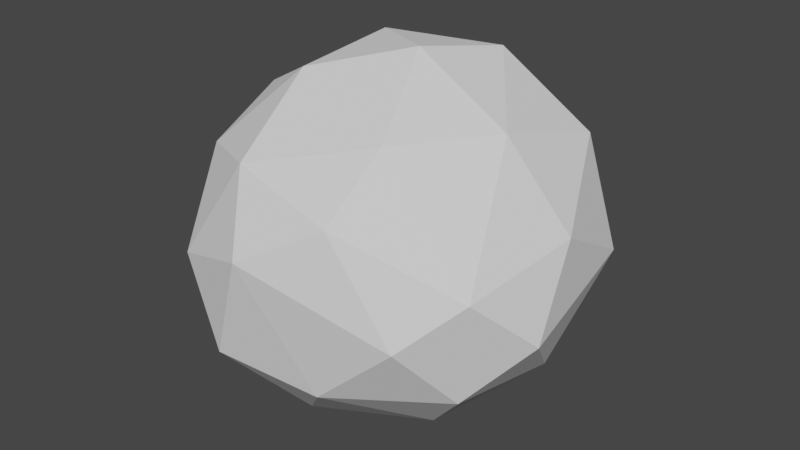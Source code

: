 # Source: rock1.blend  (saved by Blender 3.4.6; exported with 4.5.12 LTS)
import bpy
from mathutils import Matrix  # noqa: F401  (used for matrix-valued properties, if any)

bpy.ops.wm.read_factory_settings(use_empty=True)
scene = bpy.context.scene
scene.name = 'Scene'

# ---- collections
col_collection = bpy.data.collections.new('Collection'); scene.collection.children.link(col_collection)

# ---- world
world_world = bpy.data.worlds.new('World'); scene.world = world_world
world_world.use_nodes = True; world_world.node_tree.nodes.clear()
_N = world_world.node_tree.nodes; _L = world_world.node_tree.links
n0 = _N.new('ShaderNodeOutputWorld'); n0.name = 'World Output'; n0.location = (300, 300)
n1 = _N.new('ShaderNodeBackground'); n1.name = 'Background'; n1.location = (10, 300)
n1.inputs[0].default_value = (0.05088, 0.05088, 0.05088, 1.0)
_L.new(n1.outputs[0], n0.inputs[0])
n0.is_active_output = True
world_world.color = (0.05088, 0.05088, 0.05088)
world_world.use_sun_shadow = False
world_world.sun_shadow_jitter_overblur = 0.0

# ---- meshes
me_icosphere = bpy.data.meshes.new('Icosphere')
me_icosphere.from_pydata([(-0.07607, 0.007063, -1.06), (0.6849, -0.5349, -0.5089), (-0.5558, -0.9606, -0.5148), (-1.244, 0.0391, -0.4834), (-0.5198, 0.9602, -0.3688), (0.5165, 0.8042, -0.5839), (0.1419, -0.8646, 0.3894), (-0.9103, -0.5652, 0.4542), (-0.7795, 0.4894, 0.6006), (0.2375, 0.8586, 0.5598), (0.9201, 0.01386, 0.2579), (0.01374, -0.01814, 1.029), (-0.2803, -0.5713, -0.9535), (0.3468, -0.2889, -0.9113), (0.07012, -0.8812, -0.5607), (0.7194, 0.1887, -0.634), (0.2802, 0.4421, -0.9505), (-0.7501, -0.02668, -0.9378), (-0.9892, -0.5732, -0.6797), (-0.3213, 0.5733, -0.8724), (-0.9591, 0.5815, -0.4736), (0.02771, 0.9734, -0.5692), (0.9713, -0.2914, -0.1884), (0.8374, 0.6157, -0.07985), (-0.3047, -1.042, 0.1369), (0.5386, -0.8617, -0.1277), (-1.221, -0.3419, -0.04901), (-0.8327, -0.8884, -0.04784), (-0.6867, 0.8339, 0.1164), (-1.135, 0.3056, 0.077), (0.448, 0.9896, -0.01967), (-0.1397, 1.064, 0.08283), (0.8, -0.6268, 0.1306), (-0.43, -0.8372, 0.5556), (-1.006, -0.03823, 0.6268), (-0.2583, 0.7764, 0.6689), (0.6705, 0.556, 0.5661), (0.2012, -0.5275, 0.7075), (0.593, -0.08031, 0.7353), (-0.4885, -0.3226, 0.8952), (-0.4664, 0.2851, 0.9569), (0.1671, 0.477, 0.9423)], [], [(0, 13, 12), (1, 13, 15), (0, 12, 17), (0, 17, 19), (0, 19, 16), (1, 15, 22), (2, 14, 24), (3, 18, 26), (4, 20, 28), (5, 21, 30), (1, 22, 25), (2, 24, 27), (3, 26, 29), (4, 28, 31), (5, 30, 23), (6, 32, 37), (7, 33, 39), (8, 34, 40), (9, 35, 41), (10, 36, 38), (38, 41, 11), (38, 36, 41), (36, 9, 41), (41, 40, 11), (41, 35, 40), (35, 8, 40), (40, 39, 11), (40, 34, 39), (34, 7, 39), (39, 37, 11), (39, 33, 37), (33, 6, 37), (37, 38, 11), (37, 32, 38), (32, 10, 38), (23, 36, 10), (23, 30, 36), (30, 9, 36), (31, 35, 9), (31, 28, 35), (28, 8, 35), (29, 34, 8), (29, 26, 34), (26, 7, 34), (27, 33, 7), (27, 24, 33), (24, 6, 33), (25, 32, 6), (25, 22, 32), (22, 10, 32), (30, 31, 9), (30, 21, 31), (21, 4, 31), (28, 29, 8), (28, 20, 29), (20, 3, 29), (26, 27, 7), (26, 18, 27), (18, 2, 27), (24, 25, 6), (24, 14, 25), (14, 1, 25), (22, 23, 10), (22, 15, 23), (15, 5, 23), (16, 21, 5), (16, 19, 21), (19, 4, 21), (19, 20, 4), (19, 17, 20), (17, 3, 20), (17, 18, 3), (17, 12, 18), (12, 2, 18), (15, 16, 5), (15, 13, 16), (13, 0, 16), (12, 14, 2), (12, 13, 14), (13, 1, 14)])
_uv = me_icosphere.uv_layers.new(name='UVMap')
_uv.uv.foreach_set('vector', [0.1818, 0.0, 0.2273, 0.07873, 0.1364, 0.07873, 0.2727, 0.1575, 0.3182, 0.07873, 0.3636, 0.1575, 0.9091, 0.0, 0.9545, 0.07873, 0.8636, 0.07873, 0.7273, 0.0, 0.7727, 0.07873, 0.6818, 0.07873, 0.5455, 0.0, 0.5909, 0.07873, 0.5, 0.07873, 0.2727, 0.1575, 0.3636, 0.1575, 0.3182, 0.2362, 0.09091, 0.1575, 0.1818, 0.1575, 0.1364, 0.2362, 0.8182, 0.1575, 0.9091, 0.1575, 0.8636, 0.2362, 0.6364, 0.1575, 0.7273, 0.1575, 0.6818, 0.2362, 0.4545, 0.1575, 0.5455, 0.1575, 0.5, 0.2362, 0.2727, 0.1575, 0.3182, 0.2362, 0.2273, 0.2362, 0.09091, 0.1575, 0.1364, 0.2362, 0.04546, 0.2362, 0.8182, 0.1575, 0.8636, 0.2362, 0.7727, 0.2362, 0.6364, 0.1575, 0.6818, 0.2362, 0.5909, 0.2362, 0.4545, 0.1575, 0.5, 0.2362, 0.4091, 0.2362, 0.1818, 0.3149, 0.2727, 0.3149, 0.2273, 0.3937, 0.0, 0.3149, 0.09091, 0.3149, 0.04546, 0.3937, 0.7273, 0.3149, 0.8182, 0.3149, 0.7727, 0.3937, 0.5455, 0.3149, 0.6364, 0.3149, 0.5909, 0.3937, 0.3636, 0.3149, 0.4545, 0.3149, 0.4091, 0.3937, 0.4091, 0.3937, 0.5, 0.3937, 0.4545, 0.4724, 0.4091, 0.3937, 0.4545, 0.3149, 0.5, 0.3937, 0.4545, 0.3149, 0.5455, 0.3149, 0.5, 0.3937, 0.5909, 0.3937, 0.6818, 0.3937, 0.6364, 0.4724, 0.5909, 0.3937, 0.6364, 0.3149, 0.6818, 0.3937, 0.6364, 0.3149, 0.7273, 0.3149, 0.6818, 0.3937, 0.7727, 0.3937, 0.8636, 0.3937, 0.8182, 0.4724, 0.7727, 0.3937, 0.8182, 0.3149, 0.8636, 0.3937, 0.8182, 0.3149, 0.9091, 0.3149, 0.8636, 0.3937, 0.04546, 0.3937, 0.1364, 0.3937, 0.09091, 0.4724, 0.04546, 0.3937, 0.09091, 0.3149, 0.1364, 0.3937, 0.09091, 0.3149, 0.1818, 0.3149, 0.1364, 0.3937, 0.2273, 0.3937, 0.3182, 0.3937, 0.2727, 0.4724, 0.2273, 0.3937, 0.2727, 0.3149, 0.3182, 0.3937, 0.2727, 0.3149, 0.3636, 0.3149, 0.3182, 0.3937, 0.4091, 0.2362, 0.4545, 0.3149, 0.3636, 0.3149, 0.4091, 0.2362, 0.5, 0.2362, 0.4545, 0.3149, 0.5, 0.2362, 0.5455, 0.3149, 0.4545, 0.3149, 0.5909, 0.2362, 0.6364, 0.3149, 0.5455, 0.3149, 0.5909, 0.2362, 0.6818, 0.2362, 0.6364, 0.3149, 0.6818, 0.2362, 0.7273, 0.3149, 0.6364, 0.3149, 0.7727, 0.2362, 0.8182, 0.3149, 0.7273, 0.3149, 0.7727, 0.2362, 0.8636, 0.2362, 0.8182, 0.3149, 0.8636, 0.2362, 0.9091, 0.3149, 0.8182, 0.3149, 0.04546, 0.2362, 0.09091, 0.3149, 0.0, 0.3149, 0.04546, 0.2362, 0.1364, 0.2362, 0.09091, 0.3149, 0.1364, 0.2362, 0.1818, 0.3149, 0.09091, 0.3149, 0.2273, 0.2362, 0.2727, 0.3149, 0.1818, 0.3149, 0.2273, 0.2362, 0.3182, 0.2362, 0.2727, 0.3149, 0.3182, 0.2362, 0.3636, 0.3149, 0.2727, 0.3149, 0.5, 0.2362, 0.5909, 0.2362, 0.5455, 0.3149, 0.5, 0.2362, 0.5455, 0.1575, 0.5909, 0.2362, 0.5455, 0.1575, 0.6364, 0.1575, 0.5909, 0.2362, 0.6818, 0.2362, 0.7727, 0.2362, 0.7273, 0.3149, 0.6818, 0.2362, 0.7273, 0.1575, 0.7727, 0.2362, 0.7273, 0.1575, 0.8182, 0.1575, 0.7727, 0.2362, 0.8636, 0.2362, 0.9545, 0.2362, 0.9091, 0.3149, 0.8636, 0.2362, 0.9091, 0.1575, 0.9545, 0.2362, 0.9091, 0.1575, 1.0, 0.1575, 0.9545, 0.2362, 0.1364, 0.2362, 0.2273, 0.2362, 0.1818, 0.3149, 0.1364, 0.2362, 0.1818, 0.1575, 0.2273, 0.2362, 0.1818, 0.1575, 0.2727, 0.1575, 0.2273, 0.2362, 0.3182, 0.2362, 0.4091, 0.2362, 0.3636, 0.3149, 0.3182, 0.2362, 0.3636, 0.1575, 0.4091, 0.2362, 0.3636, 0.1575, 0.4545, 0.1575, 0.4091, 0.2362, 0.5, 0.07873, 0.5455, 0.1575, 0.4545, 0.1575, 0.5, 0.07873, 0.5909, 0.07873, 0.5455, 0.1575, 0.5909, 0.07873, 0.6364, 0.1575, 0.5455, 0.1575, 0.6818, 0.07873, 0.7273, 0.1575, 0.6364, 0.1575, 0.6818, 0.07873, 0.7727, 0.07873, 0.7273, 0.1575, 0.7727, 0.07873, 0.8182, 0.1575, 0.7273, 0.1575, 0.8636, 0.07873, 0.9091, 0.1575, 0.8182, 0.1575, 0.8636, 0.07873, 0.9545, 0.07873, 0.9091, 0.1575, 0.9545, 0.07873, 1.0, 0.1575, 0.9091, 0.1575, 0.3636, 0.1575, 0.4091, 0.07873, 0.4545, 0.1575, 0.3636, 0.1575, 0.3182, 0.07873, 0.4091, 0.07873, 0.3182, 0.07873, 0.3636, 0.0, 0.4091, 0.07873, 0.1364, 0.07873, 0.1818, 0.1575, 0.09091, 0.1575, 0.1364, 0.07873, 0.2273, 0.07873, 0.1818, 0.1575, 0.2273, 0.07873, 0.2727, 0.1575, 0.1818, 0.1575])
me_icosphere.update()

# ---- objects
ob_icosphere = bpy.data.objects.new('Icosphere', me_icosphere)

# ---- transforms, parenting, visibility, modifiers, constraints
ob_icosphere.location = (0.0, 0.0, 0.0)

# ---- collection membership
col_collection.objects.link(ob_icosphere)

# ---- scene / render settings (as saved in the file)
scene.frame_start = 1; scene.frame_end = 250; scene.frame_set(1)
scene.render.engine = 'BLENDER_EEVEE_NEXT'
scene.cycles.sampling_pattern = 'TABULATED_SOBOL'
scene.cycles.use_light_tree = False
scene.view_settings.view_transform = 'Filmic'
bpy.context.view_layer.update()

# ---- added for rendering (the .blend has no active camera and no usable light): camera, sun
cam_auto = bpy.data.cameras.new('AutoCamera')
cam_auto.lens = 50.0
cam_auto.sensor_width = 36.0
cam_auto.clip_end = 1000.0
ob_auto_camera = bpy.data.objects.new('AutoCamera', cam_auto)
scene.collection.objects.link(ob_auto_camera)
ob_auto_camera.location = (3.28935, -4.09947, 2.72525)
ob_auto_camera.rotation_euler = (1.09748, -7.21219e-08, 0.694738)
scene.camera = ob_auto_camera
light_auto_sun = bpy.data.lights.new('AutoSun', 'SUN')
light_auto_sun.energy = 3.0
light_auto_sun.angle = 0.0523599
ob_auto_sun = bpy.data.objects.new('AutoSun', light_auto_sun)
scene.collection.objects.link(ob_auto_sun)
ob_auto_sun.rotation_euler = (0.872665, 0.174533, 0.523599)
bpy.context.view_layer.update()
